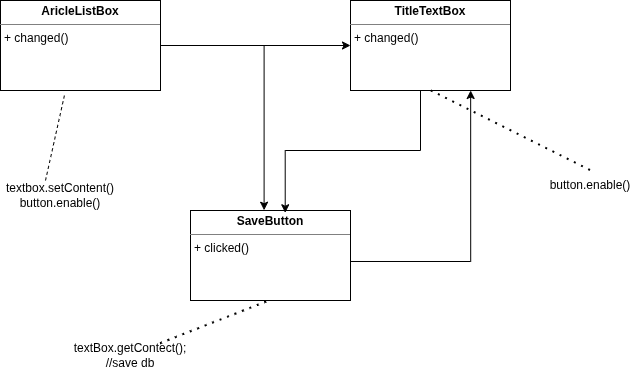

The diagram above was exported from draw.io. Its source (the exported page's mxGraphModel, read from the mxfile embedded in the PNG):
<mxGraphModel dx="860" dy="452" grid="1" gridSize="10" guides="1" tooltips="1" connect="1" arrows="1" fold="1" page="1" pageScale="1" pageWidth="850" pageHeight="1100" math="0" shadow="0">
  <root>
    <mxCell id="0" />
    <mxCell id="1" parent="0" />
    <mxCell id="fpG1ebmhL36YlofqEtkT-10" edge="1" parent="1" source="fpG1ebmhL36YlofqEtkT-2" style="edgeStyle=orthogonalEdgeStyle;rounded=0;orthogonalLoop=1;jettySize=auto;html=1;entryX=0;entryY=0.5;entryDx=0;entryDy=0;" target="fpG1ebmhL36YlofqEtkT-3">
      <mxGeometry relative="1" as="geometry" />
    </mxCell>
    <mxCell id="fpG1ebmhL36YlofqEtkT-2" parent="1" style="verticalAlign=top;align=left;overflow=fill;html=1;whiteSpace=wrap;" value="&lt;p style=&quot;margin:0px;margin-top:4px;text-align:center;&quot;&gt;&lt;b&gt;AricleListBox&lt;/b&gt;&lt;/p&gt;&lt;hr size=&quot;1&quot; style=&quot;border-style:solid;&quot;&gt;&lt;p style=&quot;margin:0px;margin-left:4px;&quot;&gt;&lt;/p&gt;&lt;p style=&quot;margin:0px;margin-left:4px;&quot;&gt;+ changed()&lt;/p&gt;" vertex="1">
      <mxGeometry height="90" width="160" x="120" y="120" as="geometry" />
    </mxCell>
    <mxCell id="fpG1ebmhL36YlofqEtkT-3" parent="1" style="verticalAlign=top;align=left;overflow=fill;html=1;whiteSpace=wrap;" value="&lt;p style=&quot;margin:0px;margin-top:4px;text-align:center;&quot;&gt;&lt;b&gt;TitleTextBox&lt;/b&gt;&lt;/p&gt;&lt;hr size=&quot;1&quot; style=&quot;border-style:solid;&quot;&gt;&lt;p style=&quot;margin:0px;margin-left:4px;&quot;&gt;&lt;/p&gt;&lt;p style=&quot;margin:0px;margin-left:4px;&quot;&gt;+ changed()&lt;/p&gt;" vertex="1">
      <mxGeometry height="90" width="160" x="470" y="120" as="geometry" />
    </mxCell>
    <mxCell id="fpG1ebmhL36YlofqEtkT-18" edge="1" parent="1" style="edgeStyle=orthogonalEdgeStyle;rounded=0;orthogonalLoop=1;jettySize=auto;html=1;entryX=0.876;entryY=0.989;entryDx=0;entryDy=0;entryPerimeter=0;">
      <mxGeometry relative="1" as="geometry">
        <Array as="points">
          <mxPoint x="590.2" y="380.99" />
        </Array>
        <mxPoint x="450" y="380.99" as="sourcePoint" />
        <mxPoint x="590.1600000000001" y="210" as="targetPoint" />
      </mxGeometry>
    </mxCell>
    <mxCell id="fpG1ebmhL36YlofqEtkT-4" parent="1" style="verticalAlign=top;align=left;overflow=fill;html=1;whiteSpace=wrap;" value="&lt;p style=&quot;margin:0px;margin-top:4px;text-align:center;&quot;&gt;&lt;b&gt;SaveButton&lt;/b&gt;&lt;/p&gt;&lt;hr size=&quot;1&quot; style=&quot;border-style:solid;&quot;&gt;&lt;p style=&quot;margin:0px;margin-left:4px;&quot;&gt;&lt;/p&gt;&lt;p style=&quot;margin:0px;margin-left:4px;&quot;&gt;+ clicked()&lt;/p&gt;" vertex="1">
      <mxGeometry height="90" width="160" x="310" y="330" as="geometry" />
    </mxCell>
    <mxCell id="fpG1ebmhL36YlofqEtkT-5" parent="1" style="text;html=1;whiteSpace=wrap;strokeColor=none;fillColor=none;align=center;verticalAlign=middle;rounded=0;" value="textbox.setContent()&lt;br&gt;button.enable()" vertex="1">
      <mxGeometry height="30" width="60" x="150" y="300" as="geometry" />
    </mxCell>
    <mxCell id="fpG1ebmhL36YlofqEtkT-6" edge="1" parent="1" source="fpG1ebmhL36YlofqEtkT-5" style="endArrow=none;dashed=1;html=1;rounded=0;entryX=0.401;entryY=1.043;entryDx=0;entryDy=0;entryPerimeter=0;exitX=0.25;exitY=0;exitDx=0;exitDy=0;" target="fpG1ebmhL36YlofqEtkT-2" value="">
      <mxGeometry height="50" relative="1" width="50" as="geometry">
        <mxPoint x="160" y="320" as="sourcePoint" />
        <mxPoint x="190" y="270" as="targetPoint" />
      </mxGeometry>
    </mxCell>
    <mxCell id="fpG1ebmhL36YlofqEtkT-7" parent="1" style="text;html=1;whiteSpace=wrap;strokeColor=none;fillColor=none;align=center;verticalAlign=middle;rounded=0;" value="button.enable()" vertex="1">
      <mxGeometry height="30" width="60" x="680" y="290" as="geometry" />
    </mxCell>
    <mxCell id="fpG1ebmhL36YlofqEtkT-8" edge="1" parent="1" source="fpG1ebmhL36YlofqEtkT-7" style="endArrow=none;dashed=1;html=1;dashPattern=1 3;strokeWidth=2;rounded=0;exitX=0.5;exitY=0;exitDx=0;exitDy=0;entryX=0.5;entryY=1;entryDx=0;entryDy=0;" target="fpG1ebmhL36YlofqEtkT-3" value="">
      <mxGeometry height="50" relative="1" width="50" as="geometry">
        <mxPoint x="510" y="250" as="sourcePoint" />
        <mxPoint x="560" y="200" as="targetPoint" />
      </mxGeometry>
    </mxCell>
    <mxCell id="fpG1ebmhL36YlofqEtkT-11" parent="1" style="text;html=1;whiteSpace=wrap;strokeColor=none;fillColor=none;align=center;verticalAlign=middle;rounded=0;" value="textBox.getContect();&lt;div&gt;//save db&lt;/div&gt;" vertex="1">
      <mxGeometry height="30" width="60" x="220" y="460" as="geometry" />
    </mxCell>
    <mxCell id="fpG1ebmhL36YlofqEtkT-12" edge="1" parent="1" source="fpG1ebmhL36YlofqEtkT-11" style="endArrow=none;dashed=1;html=1;dashPattern=1 3;strokeWidth=2;rounded=0;entryX=0.5;entryY=1;entryDx=0;entryDy=0;" target="fpG1ebmhL36YlofqEtkT-4" value="">
      <mxGeometry height="50" relative="1" width="50" as="geometry">
        <mxPoint x="260" y="410" as="sourcePoint" />
        <mxPoint x="350" y="432" as="targetPoint" />
      </mxGeometry>
    </mxCell>
    <mxCell id="fpG1ebmhL36YlofqEtkT-16" edge="1" parent="1" source="fpG1ebmhL36YlofqEtkT-3" style="edgeStyle=orthogonalEdgeStyle;rounded=0;orthogonalLoop=1;jettySize=auto;html=1;entryX=0.592;entryY=0.025;entryDx=0;entryDy=0;entryPerimeter=0;" target="fpG1ebmhL36YlofqEtkT-4">
      <mxGeometry relative="1" as="geometry">
        <Array as="points">
          <mxPoint x="540" y="270" />
          <mxPoint x="404.7" y="270" />
        </Array>
      </mxGeometry>
    </mxCell>
    <mxCell id="fpG1ebmhL36YlofqEtkT-19" edge="1" parent="1" source="fpG1ebmhL36YlofqEtkT-2" style="edgeStyle=orthogonalEdgeStyle;rounded=0;orthogonalLoop=1;jettySize=auto;html=1;entryX=0.46;entryY=-0.003;entryDx=0;entryDy=0;entryPerimeter=0;" target="fpG1ebmhL36YlofqEtkT-4">
      <mxGeometry relative="1" as="geometry" />
    </mxCell>
  </root>
</mxGraphModel>